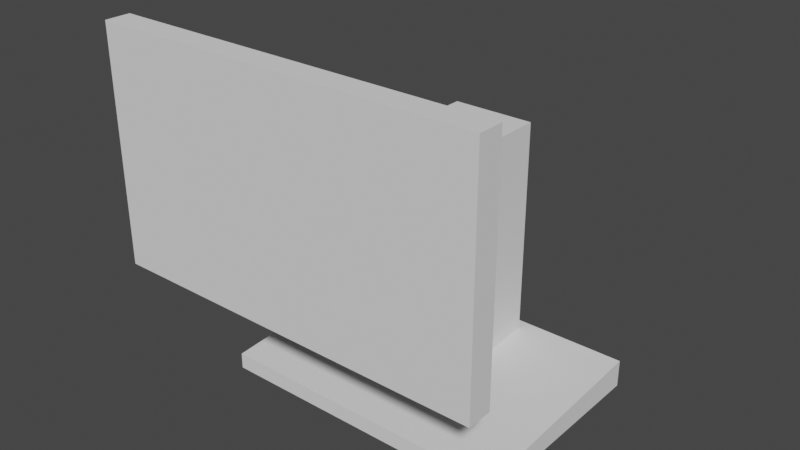 # Source: Computer_Unfinished.blend  (saved by Blender 2.82.7; exported with 4.5.12 LTS)
import bpy
from mathutils import Matrix  # noqa: F401  (used for matrix-valued properties, if any)

bpy.ops.wm.read_factory_settings(use_empty=True)
scene = bpy.context.scene
scene.name = 'Scene'

# ---- collections
col_collection = bpy.data.collections.new('Collection'); scene.collection.children.link(col_collection)

# ---- world
world_world = bpy.data.worlds.new('World'); scene.world = world_world
world_world.use_nodes = True; world_world.node_tree.nodes.clear()
_N = world_world.node_tree.nodes; _L = world_world.node_tree.links
n0 = _N.new('ShaderNodeOutputWorld'); n0.name = 'World Output'; n0.location = (300, 300)
n1 = _N.new('ShaderNodeBackground'); n1.name = 'Background'; n1.location = (10, 300)
n1.inputs[0].default_value = (0.05088, 0.05088, 0.05088, 1.0)
_L.new(n1.outputs[0], n0.inputs[0])
n0.is_active_output = True
world_world.color = (0.05088, 0.05088, 0.05088)
world_world.use_sun_shadow = False
world_world.sun_shadow_jitter_overblur = 0.0

# ---- meshes
me_cube_001 = bpy.data.meshes.new('Cube.001')
me_cube_001.from_pydata([(-1.0, -1.0, -1.0), (-1.0, -1.0, 1.0), (-1.0, 1.0, -1.0), (-1.0, 1.0, 1.0), (1.0, -1.0, -1.0), (1.0, -1.0, 1.0), (1.0, 1.0, -1.0), (1.0, 1.0, 1.0)], [], [(0, 1, 3, 2), (2, 3, 7, 6), (6, 7, 5, 4), (4, 5, 1, 0), (2, 6, 4, 0), (7, 3, 1, 5)])
_uv = me_cube_001.uv_layers.new(name='UVMap')
_uv.uv.foreach_set('vector', [0.375, 0.0, 0.625, 0.0, 0.625, 0.25, 0.375, 0.25, 0.375, 0.25, 0.625, 0.25, 0.625, 0.5, 0.375, 0.5, 0.375, 0.5, 0.625, 0.5, 0.625, 0.75, 0.375, 0.75, 0.375, 0.75, 0.625, 0.75, 0.625, 1.0, 0.375, 1.0, 0.125, 0.5, 0.375, 0.5, 0.375, 0.75, 0.125, 0.75, 0.625, 0.5, 0.875, 0.5, 0.875, 0.75, 0.625, 0.75])
me_cube_001.use_remesh_fix_poles = True
me_cube_001.use_remesh_preserve_attributes = False
me_cube_001.use_mirror_vertex_groups = False
me_cube_001.update()
me_cube_002 = bpy.data.meshes.new('Cube.002')
me_cube_002.from_pydata([(-1.0, -1.0, -1.0), (-1.0, -1.0, 0.1527), (-1.0, 1.0, -1.0), (-1.0, 1.0, 1.0), (1.0, -1.0, -1.0), (1.0, -1.0, 0.1527), (1.0, 1.0, -1.0), (1.0, 1.0, 1.0)], [], [(0, 1, 3, 2), (2, 3, 7, 6), (6, 7, 5, 4), (4, 5, 1, 0), (2, 6, 4, 0), (7, 3, 1, 5)])
_uv = me_cube_002.uv_layers.new(name='UVMap')
_uv.uv.foreach_set('vector', [0.375, 0.0, 0.625, 0.0, 0.625, 0.25, 0.375, 0.25, 0.375, 0.25, 0.625, 0.25, 0.625, 0.5, 0.375, 0.5, 0.375, 0.5, 0.625, 0.5, 0.625, 0.75, 0.375, 0.75, 0.375, 0.75, 0.625, 0.75, 0.625, 1.0, 0.375, 1.0, 0.125, 0.5, 0.375, 0.5, 0.375, 0.75, 0.125, 0.75, 0.625, 0.5, 0.875, 0.5, 0.875, 0.75, 0.625, 0.75])
me_cube_002.use_remesh_fix_poles = True
me_cube_002.use_remesh_preserve_attributes = False
me_cube_002.use_mirror_vertex_groups = False
me_cube_002.update()
me_cube_003 = bpy.data.meshes.new('Cube.003')
me_cube_003.from_pydata([(-1.0, -1.0, -1.0), (-1.0, -1.0, 1.0), (-1.0, 1.0, -1.0), (-1.0, 1.0, 1.0), (1.0, -1.0, -1.0), (1.0, -1.0, 1.0), (1.0, 1.0, -1.0), (1.0, 1.0, 1.0)], [], [(0, 1, 3, 2), (2, 3, 7, 6), (6, 7, 5, 4), (4, 5, 1, 0), (2, 6, 4, 0), (7, 3, 1, 5)])
_uv = me_cube_003.uv_layers.new(name='UVMap')
_uv.uv.foreach_set('vector', [0.375, 0.0, 0.625, 0.0, 0.625, 0.25, 0.375, 0.25, 0.375, 0.25, 0.625, 0.25, 0.625, 0.5, 0.375, 0.5, 0.375, 0.5, 0.625, 0.5, 0.625, 0.75, 0.375, 0.75, 0.375, 0.75, 0.625, 0.75, 0.625, 1.0, 0.375, 1.0, 0.125, 0.5, 0.375, 0.5, 0.375, 0.75, 0.125, 0.75, 0.625, 0.5, 0.875, 0.5, 0.875, 0.75, 0.625, 0.75])
me_cube_003.use_remesh_fix_poles = True
me_cube_003.use_remesh_preserve_attributes = False
me_cube_003.use_mirror_vertex_groups = False
me_cube_003.update()
me_cube_004 = bpy.data.meshes.new('Cube.004')
me_cube_004.from_pydata([(-1.0, -1.0, -1.0), (-1.0, -1.0, 1.0), (-1.0, 1.0, -1.0), (-1.0, 1.0, 1.0), (1.0, -1.0, -1.0), (1.0, -1.0, 1.0), (1.0, 1.0, -1.0), (1.0, 1.0, 1.0)], [], [(0, 1, 3, 2), (2, 3, 7, 6), (6, 7, 5, 4), (4, 5, 1, 0), (2, 6, 4, 0), (7, 3, 1, 5)])
_uv = me_cube_004.uv_layers.new(name='UVMap')
_uv.uv.foreach_set('vector', [0.375, 0.0, 0.625, 0.0, 0.625, 0.25, 0.375, 0.25, 0.375, 0.25, 0.625, 0.25, 0.625, 0.5, 0.375, 0.5, 0.375, 0.5, 0.625, 0.5, 0.625, 0.75, 0.375, 0.75, 0.375, 0.75, 0.625, 0.75, 0.625, 1.0, 0.375, 1.0, 0.125, 0.5, 0.375, 0.5, 0.375, 0.75, 0.125, 0.75, 0.625, 0.5, 0.875, 0.5, 0.875, 0.75, 0.625, 0.75])
me_cube_004.use_remesh_fix_poles = True
me_cube_004.use_remesh_preserve_attributes = False
me_cube_004.use_mirror_vertex_groups = False
me_cube_004.update()

# ---- objects
ob_cube = bpy.data.objects.new('Cube', me_cube_001)
ob_cube_001 = bpy.data.objects.new('Cube.001', me_cube_002)
ob_cube_002 = bpy.data.objects.new('Cube.002', me_cube_003)
ob_cube_003 = bpy.data.objects.new('Cube.003', me_cube_004)

# ---- transforms, parenting, visibility, modifiers, constraints
ob_cube.location = (0.0, 0.0, 0.0)
ob_cube.scale = (0.3, 0.3, 0.8)
ob_cube.lineart.crease_threshold = 0.0
ob_cube_001.location = (0.0, -0.3672, -0.8707)
ob_cube_001.scale = (1.07, 0.75, 0.1)
ob_cube_001.lineart.crease_threshold = 0.0
ob_cube_002.location = (-0.01828, -0.5186, 0.5019)
ob_cube_002.rotation_euler = (1.396, -0.0, 0.0)
ob_cube_002.scale = (0.2569, 0.1754, 0.7918)
ob_cube_002.lineart.crease_threshold = 0.0
ob_cube_003.location = (0.0, -1.632, 0.833)
ob_cube_003.scale = (1.332, 0.0869, 0.8019)
ob_cube_003.lineart.crease_threshold = 0.0

# ---- collection membership
col_collection.objects.link(ob_cube)
col_collection.objects.link(ob_cube_001)
col_collection.objects.link(ob_cube_002)
col_collection.objects.link(ob_cube_003)

# ---- scene / render settings (as saved in the file)
scene.frame_start = 1; scene.frame_end = 250; scene.frame_set(1)
scene.render.engine = 'BLENDER_EEVEE_NEXT'
scene.cycles.use_denoising = False
scene.cycles.samples = 128
scene.cycles.sampling_pattern = 'TABULATED_SOBOL'
scene.cycles.use_adaptive_sampling = False
scene.cycles.use_light_tree = False
scene.view_settings.view_transform = 'Filmic'
bpy.context.view_layer.update()

# ---- added for rendering (the .blend has no active camera and no usable light): camera, sun
cam_auto = bpy.data.cameras.new('AutoCamera')
cam_auto.lens = 50.0
cam_auto.sensor_width = 36.0
cam_auto.clip_end = 1000.0
ob_auto_camera = bpy.data.objects.new('AutoCamera', cam_auto)
scene.collection.objects.link(ob_auto_camera)
ob_auto_camera.location = (3.95792, -5.41743, 3.49845)
ob_auto_camera.rotation_euler = (1.09748, -7.21219e-08, 0.694738)
scene.camera = ob_auto_camera
light_auto_sun = bpy.data.lights.new('AutoSun', 'SUN')
light_auto_sun.energy = 3.0
light_auto_sun.angle = 0.0523599
ob_auto_sun = bpy.data.objects.new('AutoSun', light_auto_sun)
scene.collection.objects.link(ob_auto_sun)
ob_auto_sun.rotation_euler = (0.872665, 0.174533, 0.523599)
bpy.context.view_layer.update()
